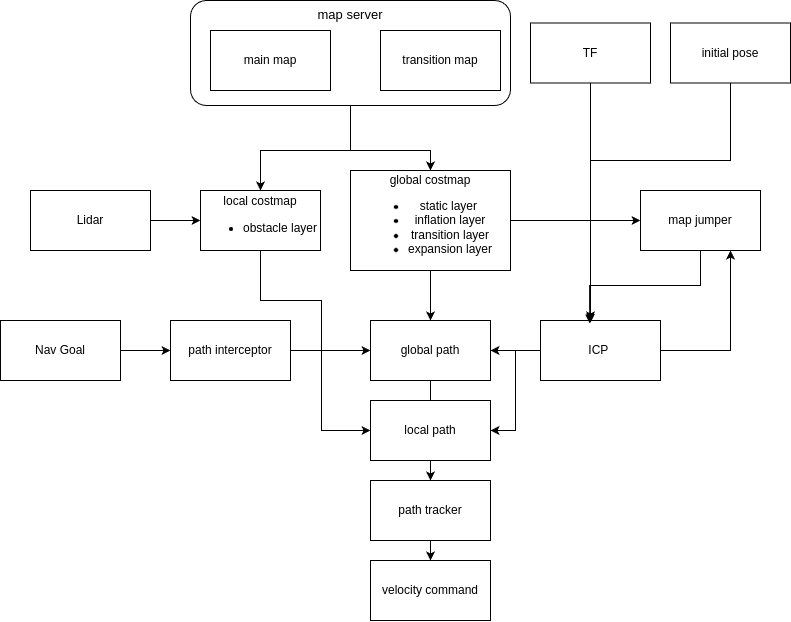

The diagram above was exported from draw.io. Its source (the exported page's mxGraphModel, read from the mxfile embedded in the PNG):
<mxGraphModel dx="1935" dy="637" grid="1" gridSize="10" guides="1" tooltips="1" connect="1" arrows="1" fold="1" page="1" pageScale="1" pageWidth="850" pageHeight="1100" math="0" shadow="0">
  <root>
    <mxCell id="0" />
    <mxCell id="1" parent="0" />
    <mxCell id="iFKu5Bp2xfXs-xThOTr0-18" value="" style="edgeStyle=orthogonalEdgeStyle;rounded=0;orthogonalLoop=1;jettySize=auto;html=1;" edge="1" parent="1" source="iFKu5Bp2xfXs-xThOTr0-8" target="iFKu5Bp2xfXs-xThOTr0-11">
      <mxGeometry relative="1" as="geometry">
        <Array as="points">
          <mxPoint x="40" y="230" />
          <mxPoint x="-50" y="230" />
        </Array>
      </mxGeometry>
    </mxCell>
    <mxCell id="iFKu5Bp2xfXs-xThOTr0-24" style="edgeStyle=orthogonalEdgeStyle;rounded=0;orthogonalLoop=1;jettySize=auto;html=1;" edge="1" parent="1" source="iFKu5Bp2xfXs-xThOTr0-8" target="iFKu5Bp2xfXs-xThOTr0-10">
      <mxGeometry relative="1" as="geometry">
        <Array as="points">
          <mxPoint x="40" y="230" />
          <mxPoint x="120" y="230" />
        </Array>
      </mxGeometry>
    </mxCell>
    <mxCell id="iFKu5Bp2xfXs-xThOTr0-8" value="&lt;font style=&quot;font-size: 13px;&quot;&gt;map server&lt;/font&gt;" style="rounded=1;whiteSpace=wrap;html=1;labelPosition=center;verticalLabelPosition=middle;align=center;verticalAlign=top;" vertex="1" parent="1">
      <mxGeometry x="-120" y="80" width="320" height="105" as="geometry" />
    </mxCell>
    <mxCell id="iFKu5Bp2xfXs-xThOTr0-2" value="transition map" style="rounded=0;whiteSpace=wrap;html=1;" vertex="1" parent="1">
      <mxGeometry x="70" y="110" width="120" height="60" as="geometry" />
    </mxCell>
    <mxCell id="iFKu5Bp2xfXs-xThOTr0-3" value="TF" style="rounded=0;whiteSpace=wrap;html=1;" vertex="1" parent="1">
      <mxGeometry x="220" y="102.5" width="120" height="60" as="geometry" />
    </mxCell>
    <mxCell id="iFKu5Bp2xfXs-xThOTr0-33" style="edgeStyle=orthogonalEdgeStyle;rounded=0;orthogonalLoop=1;jettySize=auto;html=1;" edge="1" parent="1" source="iFKu5Bp2xfXs-xThOTr0-4" target="iFKu5Bp2xfXs-xThOTr0-5">
      <mxGeometry relative="1" as="geometry">
        <Array as="points">
          <mxPoint x="420" y="240" />
          <mxPoint x="280" y="240" />
        </Array>
      </mxGeometry>
    </mxCell>
    <mxCell id="iFKu5Bp2xfXs-xThOTr0-4" value="initial pose" style="rounded=0;whiteSpace=wrap;html=1;" vertex="1" parent="1">
      <mxGeometry x="360" y="102.5" width="120" height="60" as="geometry" />
    </mxCell>
    <mxCell id="iFKu5Bp2xfXs-xThOTr0-36" style="edgeStyle=orthogonalEdgeStyle;rounded=0;orthogonalLoop=1;jettySize=auto;html=1;entryX=0.75;entryY=1;entryDx=0;entryDy=0;" edge="1" parent="1" source="iFKu5Bp2xfXs-xThOTr0-5" target="iFKu5Bp2xfXs-xThOTr0-7">
      <mxGeometry relative="1" as="geometry">
        <mxPoint x="420" y="339.9999999999999" as="targetPoint" />
        <Array as="points">
          <mxPoint x="420" y="430" />
        </Array>
      </mxGeometry>
    </mxCell>
    <mxCell id="iFKu5Bp2xfXs-xThOTr0-37" value="" style="edgeStyle=orthogonalEdgeStyle;rounded=0;orthogonalLoop=1;jettySize=auto;html=1;" edge="1" parent="1" source="iFKu5Bp2xfXs-xThOTr0-5" target="iFKu5Bp2xfXs-xThOTr0-12">
      <mxGeometry relative="1" as="geometry" />
    </mxCell>
    <mxCell id="iFKu5Bp2xfXs-xThOTr0-38" style="edgeStyle=orthogonalEdgeStyle;rounded=0;orthogonalLoop=1;jettySize=auto;html=1;entryX=1;entryY=0.5;entryDx=0;entryDy=0;" edge="1" parent="1" source="iFKu5Bp2xfXs-xThOTr0-5" target="iFKu5Bp2xfXs-xThOTr0-13">
      <mxGeometry relative="1" as="geometry" />
    </mxCell>
    <mxCell id="iFKu5Bp2xfXs-xThOTr0-5" value="ICP&amp;nbsp;" style="rounded=0;whiteSpace=wrap;html=1;" vertex="1" parent="1">
      <mxGeometry x="230" y="400" width="120" height="60" as="geometry" />
    </mxCell>
    <mxCell id="iFKu5Bp2xfXs-xThOTr0-6" value="main map" style="rounded=0;whiteSpace=wrap;html=1;" vertex="1" parent="1">
      <mxGeometry x="-100" y="110" width="120" height="60" as="geometry" />
    </mxCell>
    <mxCell id="iFKu5Bp2xfXs-xThOTr0-7" value="map jumper" style="rounded=0;whiteSpace=wrap;html=1;" vertex="1" parent="1">
      <mxGeometry x="330" y="270" width="120" height="60" as="geometry" />
    </mxCell>
    <mxCell id="iFKu5Bp2xfXs-xThOTr0-27" value="" style="edgeStyle=orthogonalEdgeStyle;rounded=0;orthogonalLoop=1;jettySize=auto;html=1;" edge="1" parent="1" source="iFKu5Bp2xfXs-xThOTr0-9" target="iFKu5Bp2xfXs-xThOTr0-15">
      <mxGeometry relative="1" as="geometry" />
    </mxCell>
    <mxCell id="iFKu5Bp2xfXs-xThOTr0-9" value="Nav Goal" style="rounded=0;whiteSpace=wrap;html=1;" vertex="1" parent="1">
      <mxGeometry x="-310" y="400" width="120" height="60" as="geometry" />
    </mxCell>
    <mxCell id="iFKu5Bp2xfXs-xThOTr0-31" value="" style="edgeStyle=orthogonalEdgeStyle;rounded=0;orthogonalLoop=1;jettySize=auto;html=1;" edge="1" parent="1" source="iFKu5Bp2xfXs-xThOTr0-10" target="iFKu5Bp2xfXs-xThOTr0-12">
      <mxGeometry relative="1" as="geometry" />
    </mxCell>
    <mxCell id="iFKu5Bp2xfXs-xThOTr0-35" style="edgeStyle=orthogonalEdgeStyle;rounded=0;orthogonalLoop=1;jettySize=auto;html=1;" edge="1" parent="1" source="iFKu5Bp2xfXs-xThOTr0-10" target="iFKu5Bp2xfXs-xThOTr0-7">
      <mxGeometry relative="1" as="geometry" />
    </mxCell>
    <mxCell id="iFKu5Bp2xfXs-xThOTr0-10" value="&lt;div style=&quot;&quot;&gt;&lt;span style=&quot;background-color: transparent; color: light-dark(rgb(0, 0, 0), rgb(255, 255, 255));&quot;&gt;global costmap&lt;/span&gt;&lt;/div&gt;&lt;div&gt;&lt;ul&gt;&lt;li style=&quot;&quot;&gt;static layer&amp;nbsp;&lt;/li&gt;&lt;li&gt;inflation layer&lt;/li&gt;&lt;li&gt;transition layer&lt;/li&gt;&lt;li&gt;expansion layer&lt;/li&gt;&lt;/ul&gt;&lt;/div&gt;" style="rounded=0;whiteSpace=wrap;html=1;align=center;" vertex="1" parent="1">
      <mxGeometry x="40" y="250" width="160" height="100" as="geometry" />
    </mxCell>
    <mxCell id="iFKu5Bp2xfXs-xThOTr0-29" style="edgeStyle=orthogonalEdgeStyle;rounded=0;orthogonalLoop=1;jettySize=auto;html=1;entryX=0;entryY=0.5;entryDx=0;entryDy=0;" edge="1" parent="1" source="iFKu5Bp2xfXs-xThOTr0-11" target="iFKu5Bp2xfXs-xThOTr0-13">
      <mxGeometry relative="1" as="geometry">
        <mxPoint x="10" y="580" as="targetPoint" />
        <Array as="points">
          <mxPoint x="-50" y="380" />
          <mxPoint x="11" y="380" />
          <mxPoint x="11" y="510" />
        </Array>
      </mxGeometry>
    </mxCell>
    <mxCell id="iFKu5Bp2xfXs-xThOTr0-11" value="local costmap&lt;div&gt;&lt;ul&gt;&lt;li&gt;obstacle layer&lt;/li&gt;&lt;/ul&gt;&lt;/div&gt;" style="rounded=0;whiteSpace=wrap;html=1;" vertex="1" parent="1">
      <mxGeometry x="-110" y="270" width="120" height="60" as="geometry" />
    </mxCell>
    <mxCell id="iFKu5Bp2xfXs-xThOTr0-39" value="" style="edgeStyle=orthogonalEdgeStyle;rounded=0;orthogonalLoop=1;jettySize=auto;html=1;" edge="1" parent="1" source="iFKu5Bp2xfXs-xThOTr0-12" target="iFKu5Bp2xfXs-xThOTr0-14">
      <mxGeometry relative="1" as="geometry" />
    </mxCell>
    <mxCell id="iFKu5Bp2xfXs-xThOTr0-12" value="global path" style="rounded=0;whiteSpace=wrap;html=1;" vertex="1" parent="1">
      <mxGeometry x="60" y="400" width="120" height="60" as="geometry" />
    </mxCell>
    <mxCell id="iFKu5Bp2xfXs-xThOTr0-13" value="local path" style="rounded=0;whiteSpace=wrap;html=1;" vertex="1" parent="1">
      <mxGeometry x="60" y="480" width="120" height="60" as="geometry" />
    </mxCell>
    <mxCell id="iFKu5Bp2xfXs-xThOTr0-40" value="" style="edgeStyle=orthogonalEdgeStyle;rounded=0;orthogonalLoop=1;jettySize=auto;html=1;" edge="1" parent="1" source="iFKu5Bp2xfXs-xThOTr0-14" target="iFKu5Bp2xfXs-xThOTr0-17">
      <mxGeometry relative="1" as="geometry" />
    </mxCell>
    <mxCell id="iFKu5Bp2xfXs-xThOTr0-14" value="path tracker" style="rounded=0;whiteSpace=wrap;html=1;" vertex="1" parent="1">
      <mxGeometry x="60" y="560" width="120" height="60" as="geometry" />
    </mxCell>
    <mxCell id="iFKu5Bp2xfXs-xThOTr0-28" value="" style="edgeStyle=orthogonalEdgeStyle;rounded=0;orthogonalLoop=1;jettySize=auto;html=1;" edge="1" parent="1" source="iFKu5Bp2xfXs-xThOTr0-15" target="iFKu5Bp2xfXs-xThOTr0-12">
      <mxGeometry relative="1" as="geometry" />
    </mxCell>
    <mxCell id="iFKu5Bp2xfXs-xThOTr0-15" value="path interceptor" style="rounded=0;whiteSpace=wrap;html=1;" vertex="1" parent="1">
      <mxGeometry x="-140" y="400" width="120" height="60" as="geometry" />
    </mxCell>
    <mxCell id="iFKu5Bp2xfXs-xThOTr0-26" value="" style="edgeStyle=orthogonalEdgeStyle;rounded=0;orthogonalLoop=1;jettySize=auto;html=1;" edge="1" parent="1" source="iFKu5Bp2xfXs-xThOTr0-16" target="iFKu5Bp2xfXs-xThOTr0-11">
      <mxGeometry relative="1" as="geometry" />
    </mxCell>
    <mxCell id="iFKu5Bp2xfXs-xThOTr0-16" value="Lidar" style="rounded=0;whiteSpace=wrap;html=1;" vertex="1" parent="1">
      <mxGeometry x="-280" y="270" width="120" height="60" as="geometry" />
    </mxCell>
    <mxCell id="iFKu5Bp2xfXs-xThOTr0-17" value="velocity command" style="rounded=0;whiteSpace=wrap;html=1;" vertex="1" parent="1">
      <mxGeometry x="60" y="640" width="120" height="60" as="geometry" />
    </mxCell>
    <mxCell id="iFKu5Bp2xfXs-xThOTr0-25" style="edgeStyle=orthogonalEdgeStyle;rounded=0;orthogonalLoop=1;jettySize=auto;html=1;" edge="1" parent="1" source="iFKu5Bp2xfXs-xThOTr0-8" target="iFKu5Bp2xfXs-xThOTr0-10">
      <mxGeometry relative="1" as="geometry">
        <mxPoint x="40" y="185" as="sourcePoint" />
        <mxPoint x="120" y="250" as="targetPoint" />
        <Array as="points">
          <mxPoint x="40" y="230" />
          <mxPoint x="120" y="230" />
        </Array>
      </mxGeometry>
    </mxCell>
    <mxCell id="iFKu5Bp2xfXs-xThOTr0-32" style="edgeStyle=orthogonalEdgeStyle;rounded=0;orthogonalLoop=1;jettySize=auto;html=1;entryX=0.417;entryY=0.036;entryDx=0;entryDy=0;entryPerimeter=0;" edge="1" parent="1" source="iFKu5Bp2xfXs-xThOTr0-3" target="iFKu5Bp2xfXs-xThOTr0-5">
      <mxGeometry relative="1" as="geometry">
        <Array as="points">
          <mxPoint x="280" y="280" />
          <mxPoint x="280" y="280" />
        </Array>
      </mxGeometry>
    </mxCell>
    <mxCell id="iFKu5Bp2xfXs-xThOTr0-34" style="edgeStyle=orthogonalEdgeStyle;rounded=0;orthogonalLoop=1;jettySize=auto;html=1;entryX=0.41;entryY=0.05;entryDx=0;entryDy=0;entryPerimeter=0;" edge="1" parent="1" source="iFKu5Bp2xfXs-xThOTr0-7" target="iFKu5Bp2xfXs-xThOTr0-5">
      <mxGeometry relative="1" as="geometry" />
    </mxCell>
  </root>
</mxGraphModel>